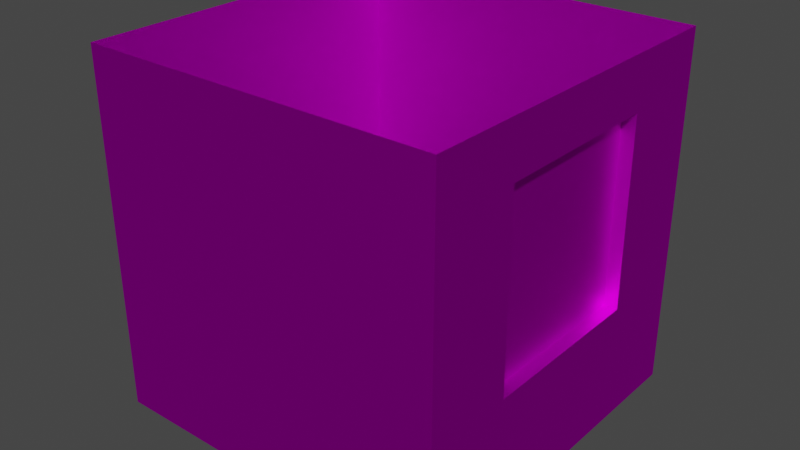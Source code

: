 # Source: cell1.blend  (saved by Blender 2.93.21; exported with 4.5.12 LTS)
import bpy
from mathutils import Matrix  # noqa: F401  (used for matrix-valued properties, if any)

bpy.ops.wm.read_factory_settings(use_empty=True)
scene = bpy.context.scene
scene.name = 'Scene'

# ---- collections
col_collection = bpy.data.collections.new('Collection'); scene.collection.children.link(col_collection)

# ---- images (referenced by path relative to the original .blend; pixels are not part of the script)
import os
ASSET_DIR = os.environ.get("B2B_ASSET_DIR", "")  # directory of the original .blend (textures are referenced by path, not embedded)
HERE = os.path.dirname(os.path.abspath(__file__))  # packed textures are extracted next to this script under _unpacked/

def load_image(name, relpath, width, height, colorspace="sRGB"):
    """Load a texture the original file referenced (path relative to the .blend, or extracted next to this script)."""
    p = next((c for c in (os.path.join(HERE, relpath), os.path.join(ASSET_DIR, relpath)) if relpath and os.path.exists(c)), "")
    if p:
        img = bpy.data.images.load(p, check_existing=True)
        img.name = name
    else:  # same state as the original file: an image datablock whose file is absent (Cycles renders it pink)
        img = bpy.data.images.new(name, width, height)
        img.source = "FILE"
        img.filepath = "//" + (relpath or name)
    img.colorspace_settings.name = colorspace
    return img
img_cell1_png = load_image('cell1.png', 'cell1.png', 1024, 1024, 'sRGB')

# ---- materials (node trees are filled in below, after node groups)
mat_material_001 = bpy.data.materials.new('Material.001')
mat_material_001.use_transparent_shadow = False

# ---- material node trees
mat_material_001.use_nodes = True; mat_material_001.node_tree.nodes.clear()
_N = mat_material_001.node_tree.nodes; _L = mat_material_001.node_tree.links
n0 = _N.new('ShaderNodeOutputMaterial'); n0.name = 'Material Output'; n0.location = (300, 300)
n1 = _N.new('ShaderNodeBsdfAnisotropic'); n1.name = 'Glossy BSDF'; n1.location = (10, 300)
n1.distribution = 'GGX'
n2 = _N.new('ShaderNodeTexImage'); n2.name = 'Image Texture'; n2.location = (-280, 280)
n2.image = img_cell1_png
_L.new(n1.outputs[0], n0.inputs[0])
_L.new(n2.outputs[0], n1.inputs[0])
n0.is_active_output = True

# ---- world
world_world = bpy.data.worlds.new('World'); scene.world = world_world
world_world.use_nodes = True; world_world.node_tree.nodes.clear()
_N = world_world.node_tree.nodes; _L = world_world.node_tree.links
n0 = _N.new('ShaderNodeOutputWorld'); n0.name = 'World Output'; n0.location = (300, 300)
n1 = _N.new('ShaderNodeBackground'); n1.name = 'Background'; n1.location = (10, 300)
n1.inputs[0].default_value = (0.05088, 0.05088, 0.05088, 1.0)
_L.new(n1.outputs[0], n0.inputs[0])
n0.is_active_output = True
world_world.color = (0.05088, 0.05088, 0.05088)
world_world.use_sun_shadow = False
world_world.sun_shadow_jitter_overblur = 0.0

# ---- meshes
me_cube_001 = bpy.data.meshes.new('Cube.001')
me_cube_001.from_pydata([(-1.5, -1.5, -1.5), (-1.5, -1.5, 1.5), (-1.5, 1.5, -1.5), (-1.5, 1.5, 1.5), (1.5, -1.5, -1.5), (1.5, -1.5, 1.5), (1.5, 1.5, -1.5), (1.5, 1.5, 1.5)], [], [(0, 1, 3, 2), (2, 3, 7, 6), (4, 5, 1, 0)])
me_cube_001.polygons.foreach_set('use_smooth', [True] * 3)
_k = set([(0, 1), (0, 2), (0, 4), (1, 3), (1, 5), (2, 3), (2, 6), (3, 7), (4, 5), (6, 7)])
me_cube_001.attributes.new('sharp_edge', 'BOOLEAN', 'EDGE').data.foreach_set('value', [ (min(e.vertices), max(e.vertices)) in _k for e in me_cube_001.edges])
_uv = me_cube_001.uv_layers.new(name='UVMap')
_uv.uv.foreach_set('vector', [0.0, 0.0, 0.0, 1.0, 1.0, 1.0, 1.0, 0.0, 0.0, 0.0, 0.0, 1.0, 1.0, 1.0, 1.0, 0.0, 1.0, 0.0, 1.0, 1.0, 0.0, 1.0, 0.0, 0.0])
me_cube_001.materials.append(mat_material_001)
me_cube_001.use_remesh_fix_poles = True
me_cube_001.use_remesh_preserve_attributes = False
me_cube_001.update()
me_cube_001.normals_split_custom_set([tuple(v) for v in zip(*[iter([-1.0, 0.0, 0.0, -1.0, 0.0, 0.0, -1.0, 0.0, 0.0, -1.0, 0.0, 0.0, 0.0, 1.0, 0.0, 0.0, 1.0, 0.0, 0.0, 1.0, 0.0, 0.0, 1.0, 0.0, 0.0, -1.0, 0.0, 0.0, -1.0, 0.0, 0.0, -1.0, 0.0, 0.0, -1.0, 0.0])] * 3)])
me_cube_003 = bpy.data.meshes.new('Cube.003')
me_cube_003.from_pydata([(1.5, -1.5, -1.5), (1.5, -1.5, 1.5), (1.5, 1.5, -1.5), (1.5, 1.5, 1.5), (1.5, -0.7365, 1.06), (1.5, 0.7365, -0.5095), (1.5, 0.7365, 1.06), (1.5, -0.7365, -0.5095), (1.388, -0.7365, 1.06), (1.388, 0.7365, -0.5095), (1.388, 0.7365, 1.06), (1.388, -0.7365, -0.5095), (1.388, 0.7365, 1.06), (1.388, 0.7365, -0.5095)], [], [(1, 0, 2, 3, 6, 5, 7, 4), (6, 3, 1, 4), (7, 5, 9, 11), (6, 4, 8, 10), (4, 7, 11, 8), (5, 6, 10, 9), (8, 11, 13, 12)])
_k = set([(0, 1), (0, 2), (1, 3), (2, 3)])
me_cube_003.attributes.new('sharp_edge', 'BOOLEAN', 'EDGE').data.foreach_set('value', [ (min(e.vertices), max(e.vertices)) in _k for e in me_cube_003.edges])
_uv = me_cube_003.uv_layers.new(name='UVMap')
_uv.uv.foreach_set('vector', [0.0, 1.0, 0.0, 0.0, 1.0, 0.0, 1.0, 1.0, 0.7455, 0.8533, 0.7455, 0.3302, 0.2545, 0.3302, 0.2545, 0.8533, 0.7455, 0.8533, 1.0, 1.0, 0.0, 1.0, 0.2545, 0.8533, 0.1971, 0.988, 0.7781, 0.988, 0.7781, 1.032, 0.1971, 1.032, 0.7781, 0.988, 0.1971, 0.988, 0.1971, 1.032, 0.7781, 1.032, 0.7971, 0.988, 0.1781, 0.988, 0.1781, 1.032, 0.7971, 1.032, 0.1781, 0.988, 0.7971, 0.988, 0.7971, 1.032, 0.1781, 1.032, 0.2558, 0.8534, 0.2558, 0.3282, 0.7487, 0.3282, 0.7487, 0.8534])
me_cube_003.materials.append(mat_material_001)
me_cube_003.use_remesh_fix_poles = True
me_cube_003.use_remesh_preserve_attributes = False
me_cube_003.update()
me_cube_003.normals_split_custom_set([tuple(v) for v in zip(*[iter([1.0, 0.0, 0.0, 1.0, 0.0, 0.0, 1.0, 0.0, 0.0, 1.0, 0.0, 0.0, 1.0, 0.0, 0.0, 1.0, 0.0, 0.0, 1.0, 0.0, 0.0, 1.0, 0.0, 0.0, 1.0, 0.0, 0.0, 1.0, 0.0, 0.0, 1.0, 0.0, 0.0, 1.0, 0.0, 0.0, 0.0, 0.0, 1.0, 0.0, 0.0, 1.0, 0.0, 0.0, 1.0, 0.0, 0.0, 1.0, 0.0, 0.0, -1.0, 0.0, 0.0, -1.0, 0.0, 0.0, -1.0, 0.0, 0.0, -1.0, 0.0, 1.0, 0.0, 0.0, 1.0, 0.0, 0.0, 1.0, 0.0, 0.0, 1.0, 0.0, 0.0, -1.0, 0.0, 0.0, -1.0, 0.0, 0.0, -1.0, 0.0, 0.0, -1.0, 0.0, 1.0, 0.0, 0.0, 1.0, 0.0, 0.0, 1.0, 0.0, 0.0, 1.0, 0.0, 0.0])] * 3)])

# ---- objects
ob_cell1 = bpy.data.objects.new('cell1', me_cube_001)
ob_cell1_001 = bpy.data.objects.new('cell1.001', me_cube_003)

# ---- transforms, parenting, visibility, modifiers, constraints
ob_cell1.location = (0.0, 0.0, 1.5)
ob_cell1.rotation_euler = (-1.629e-07, 0.0, 0.0)
ob_cell1.color = (0.8, 0.8, 0.8, 1.0)
ob_cell1_001.location = (0.0, 0.0, 1.5)
ob_cell1_001.rotation_euler = (-1.629e-07, 0.0, 0.0)
ob_cell1_001.color = (0.8, 0.8, 0.8, 1.0)

# ---- collection membership
col_collection.objects.link(ob_cell1)
col_collection.objects.link(ob_cell1_001)

# ---- scene / render settings (as saved in the file)
scene.frame_start = 1; scene.frame_end = 250; scene.frame_set(1)
scene.render.engine = 'BLENDER_EEVEE_NEXT'
scene.cycles.use_denoising = False
scene.cycles.samples = 128
scene.cycles.sampling_pattern = 'TABULATED_SOBOL'
scene.cycles.use_adaptive_sampling = False
scene.cycles.use_light_tree = False
scene.view_settings.view_transform = 'Filmic'
bpy.context.view_layer.update()

# ---- added for rendering (the .blend has no active camera and no usable light): camera, sun
cam_auto = bpy.data.cameras.new('AutoCamera')
cam_auto.lens = 50.0
cam_auto.sensor_width = 36.0
cam_auto.clip_end = 1000.0
ob_auto_camera = bpy.data.objects.new('AutoCamera', cam_auto)
scene.collection.objects.link(ob_auto_camera)
ob_auto_camera.location = (4.80761, -5.76913, 5.34609)
ob_auto_camera.rotation_euler = (1.09748, -7.21219e-08, 0.694738)
scene.camera = ob_auto_camera
light_auto_sun = bpy.data.lights.new('AutoSun', 'SUN')
light_auto_sun.energy = 3.0
light_auto_sun.angle = 0.0523599
ob_auto_sun = bpy.data.objects.new('AutoSun', light_auto_sun)
scene.collection.objects.link(ob_auto_sun)
ob_auto_sun.rotation_euler = (0.872665, 0.174533, 0.523599)
bpy.context.view_layer.update()
